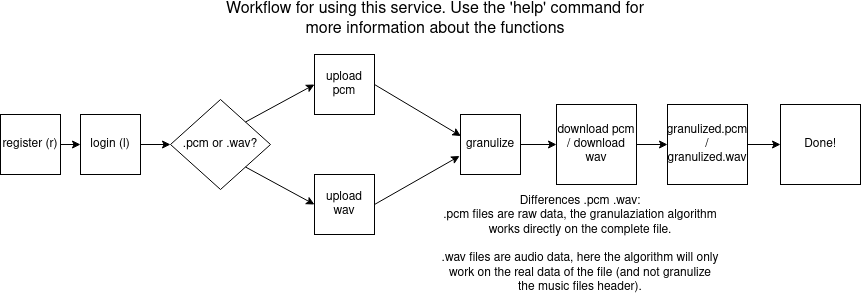

The diagram above was exported from draw.io. Its source (the exported page's mxGraphModel, read from the mxfile embedded in the PNG):
<mxGraphModel dx="1050" dy="579" grid="1" gridSize="10" guides="1" tooltips="1" connect="1" arrows="1" fold="1" page="1" pageScale="1" pageWidth="827" pageHeight="1169" math="0" shadow="0">
  <root>
    <mxCell id="0" />
    <mxCell id="1" parent="0" />
    <mxCell id="k3pURW5YE358vIZy9Q2X-1" value="register (r)" style="whiteSpace=wrap;html=1;aspect=fixed;rotation=0;" vertex="1" parent="1">
      <mxGeometry x="80" y="120" width="60" height="60" as="geometry" />
    </mxCell>
    <mxCell id="k3pURW5YE358vIZy9Q2X-3" value="login (l)" style="whiteSpace=wrap;html=1;aspect=fixed;rotation=0;" vertex="1" parent="1">
      <mxGeometry x="160" y="120" width="60" height="60" as="geometry" />
    </mxCell>
    <mxCell id="k3pURW5YE358vIZy9Q2X-5" value="upload pcm" style="whiteSpace=wrap;html=1;aspect=fixed;rotation=0;" vertex="1" parent="1">
      <mxGeometry x="394" y="60" width="60" height="60" as="geometry" />
    </mxCell>
    <mxCell id="k3pURW5YE358vIZy9Q2X-6" value=".pcm or .wav?" style="rhombus;whiteSpace=wrap;html=1;" vertex="1" parent="1">
      <mxGeometry x="250" y="105" width="100" height="90" as="geometry" />
    </mxCell>
    <mxCell id="k3pURW5YE358vIZy9Q2X-8" value="upload wav" style="whiteSpace=wrap;html=1;aspect=fixed;rotation=0;" vertex="1" parent="1">
      <mxGeometry x="394" y="180" width="60" height="60" as="geometry" />
    </mxCell>
    <mxCell id="k3pURW5YE358vIZy9Q2X-11" value="granulize" style="whiteSpace=wrap;html=1;aspect=fixed;" vertex="1" parent="1">
      <mxGeometry x="540" y="120" width="60" height="60" as="geometry" />
    </mxCell>
    <mxCell id="k3pURW5YE358vIZy9Q2X-13" value="download pcm / download wav" style="whiteSpace=wrap;html=1;aspect=fixed;" vertex="1" parent="1">
      <mxGeometry x="636" y="110" width="80" height="80" as="geometry" />
    </mxCell>
    <mxCell id="k3pURW5YE358vIZy9Q2X-14" value="granulized.pcm / granulized.wav" style="whiteSpace=wrap;html=1;aspect=fixed;" vertex="1" parent="1">
      <mxGeometry x="747" y="110" width="80" height="80" as="geometry" />
    </mxCell>
    <mxCell id="k3pURW5YE358vIZy9Q2X-15" value="Done!" style="whiteSpace=wrap;html=1;aspect=fixed;" vertex="1" parent="1">
      <mxGeometry x="860" y="110" width="80" height="80" as="geometry" />
    </mxCell>
    <mxCell id="k3pURW5YE358vIZy9Q2X-16" value="" style="endArrow=classic;html=1;rounded=0;exitX=1;exitY=0.5;exitDx=0;exitDy=0;entryX=0;entryY=0.5;entryDx=0;entryDy=0;" edge="1" parent="1" source="k3pURW5YE358vIZy9Q2X-1" target="k3pURW5YE358vIZy9Q2X-3">
      <mxGeometry width="50" height="50" relative="1" as="geometry">
        <mxPoint x="190" y="240" as="sourcePoint" />
        <mxPoint x="240" y="190" as="targetPoint" />
      </mxGeometry>
    </mxCell>
    <mxCell id="k3pURW5YE358vIZy9Q2X-17" value="" style="endArrow=classic;html=1;rounded=0;entryX=0;entryY=0.5;entryDx=0;entryDy=0;exitX=1;exitY=0.5;exitDx=0;exitDy=0;" edge="1" parent="1" source="k3pURW5YE358vIZy9Q2X-3" target="k3pURW5YE358vIZy9Q2X-6">
      <mxGeometry width="50" height="50" relative="1" as="geometry">
        <mxPoint x="190" y="240" as="sourcePoint" />
        <mxPoint x="240" y="190" as="targetPoint" />
      </mxGeometry>
    </mxCell>
    <mxCell id="k3pURW5YE358vIZy9Q2X-18" value="" style="endArrow=classic;html=1;rounded=0;exitX=1;exitY=0;exitDx=0;exitDy=0;entryX=0;entryY=0.5;entryDx=0;entryDy=0;" edge="1" parent="1" source="k3pURW5YE358vIZy9Q2X-6" target="k3pURW5YE358vIZy9Q2X-5">
      <mxGeometry width="50" height="50" relative="1" as="geometry">
        <mxPoint x="510" y="220" as="sourcePoint" />
        <mxPoint x="390" y="90" as="targetPoint" />
      </mxGeometry>
    </mxCell>
    <mxCell id="k3pURW5YE358vIZy9Q2X-19" value="" style="endArrow=classic;html=1;rounded=0;entryX=0;entryY=0.5;entryDx=0;entryDy=0;exitX=1;exitY=1;exitDx=0;exitDy=0;" edge="1" parent="1" source="k3pURW5YE358vIZy9Q2X-6" target="k3pURW5YE358vIZy9Q2X-8">
      <mxGeometry width="50" height="50" relative="1" as="geometry">
        <mxPoint x="510" y="220" as="sourcePoint" />
        <mxPoint x="560" y="170" as="targetPoint" />
      </mxGeometry>
    </mxCell>
    <mxCell id="k3pURW5YE358vIZy9Q2X-20" value="" style="endArrow=classic;html=1;rounded=0;entryX=-0.015;entryY=0.692;entryDx=0;entryDy=0;exitX=1;exitY=0.5;exitDx=0;exitDy=0;entryPerimeter=0;" edge="1" parent="1" source="k3pURW5YE358vIZy9Q2X-8" target="k3pURW5YE358vIZy9Q2X-11">
      <mxGeometry width="50" height="50" relative="1" as="geometry">
        <mxPoint x="460" y="210" as="sourcePoint" />
        <mxPoint x="560" y="170" as="targetPoint" />
      </mxGeometry>
    </mxCell>
    <mxCell id="k3pURW5YE358vIZy9Q2X-21" value="" style="endArrow=classic;html=1;rounded=0;exitX=1;exitY=0.5;exitDx=0;exitDy=0;entryX=0.006;entryY=0.358;entryDx=0;entryDy=0;entryPerimeter=0;" edge="1" parent="1" source="k3pURW5YE358vIZy9Q2X-5" target="k3pURW5YE358vIZy9Q2X-11">
      <mxGeometry width="50" height="50" relative="1" as="geometry">
        <mxPoint x="510" y="220" as="sourcePoint" />
        <mxPoint x="560" y="170" as="targetPoint" />
      </mxGeometry>
    </mxCell>
    <mxCell id="k3pURW5YE358vIZy9Q2X-22" value="" style="endArrow=classic;html=1;rounded=0;exitX=1;exitY=0.5;exitDx=0;exitDy=0;entryX=0;entryY=0.5;entryDx=0;entryDy=0;" edge="1" parent="1" source="k3pURW5YE358vIZy9Q2X-11" target="k3pURW5YE358vIZy9Q2X-13">
      <mxGeometry width="50" height="50" relative="1" as="geometry">
        <mxPoint x="510" y="220" as="sourcePoint" />
        <mxPoint x="560" y="170" as="targetPoint" />
      </mxGeometry>
    </mxCell>
    <mxCell id="k3pURW5YE358vIZy9Q2X-23" value="" style="endArrow=classic;html=1;rounded=0;exitX=1;exitY=0.5;exitDx=0;exitDy=0;" edge="1" parent="1" source="k3pURW5YE358vIZy9Q2X-13" target="k3pURW5YE358vIZy9Q2X-14">
      <mxGeometry width="50" height="50" relative="1" as="geometry">
        <mxPoint x="510" y="220" as="sourcePoint" />
        <mxPoint x="560" y="170" as="targetPoint" />
      </mxGeometry>
    </mxCell>
    <mxCell id="k3pURW5YE358vIZy9Q2X-24" value="" style="endArrow=classic;html=1;rounded=0;exitX=1;exitY=0.5;exitDx=0;exitDy=0;entryX=0;entryY=0.5;entryDx=0;entryDy=0;" edge="1" parent="1" source="k3pURW5YE358vIZy9Q2X-14" target="k3pURW5YE358vIZy9Q2X-15">
      <mxGeometry width="50" height="50" relative="1" as="geometry">
        <mxPoint x="510" y="220" as="sourcePoint" />
        <mxPoint x="560" y="170" as="targetPoint" />
      </mxGeometry>
    </mxCell>
    <mxCell id="k3pURW5YE358vIZy9Q2X-25" value="&lt;div&gt;Differences .pcm .wav:&lt;/div&gt;&lt;div&gt;.pcm files are raw data, the granulaziation algorithm works directly on the complete file.&lt;/div&gt;&lt;div&gt;&amp;nbsp;&lt;br&gt;&lt;/div&gt;&lt;div&gt;.wav files are audio data, here the algorithm will only work on the real data of the file (and not granulize the music files header).&lt;br&gt;&lt;/div&gt;" style="text;html=1;strokeColor=none;fillColor=none;align=center;verticalAlign=middle;whiteSpace=wrap;rounded=0;" vertex="1" parent="1">
      <mxGeometry x="520" y="200" width="280" height="100" as="geometry" />
    </mxCell>
    <mxCell id="k3pURW5YE358vIZy9Q2X-26" value="Workflow for using this service. Use the 'help' command for more information about the functions" style="text;html=1;strokeColor=none;fillColor=none;align=center;verticalAlign=middle;whiteSpace=wrap;rounded=0;fontSize=16;" vertex="1" parent="1">
      <mxGeometry x="290" y="10" width="450" height="30" as="geometry" />
    </mxCell>
  </root>
</mxGraphModel>